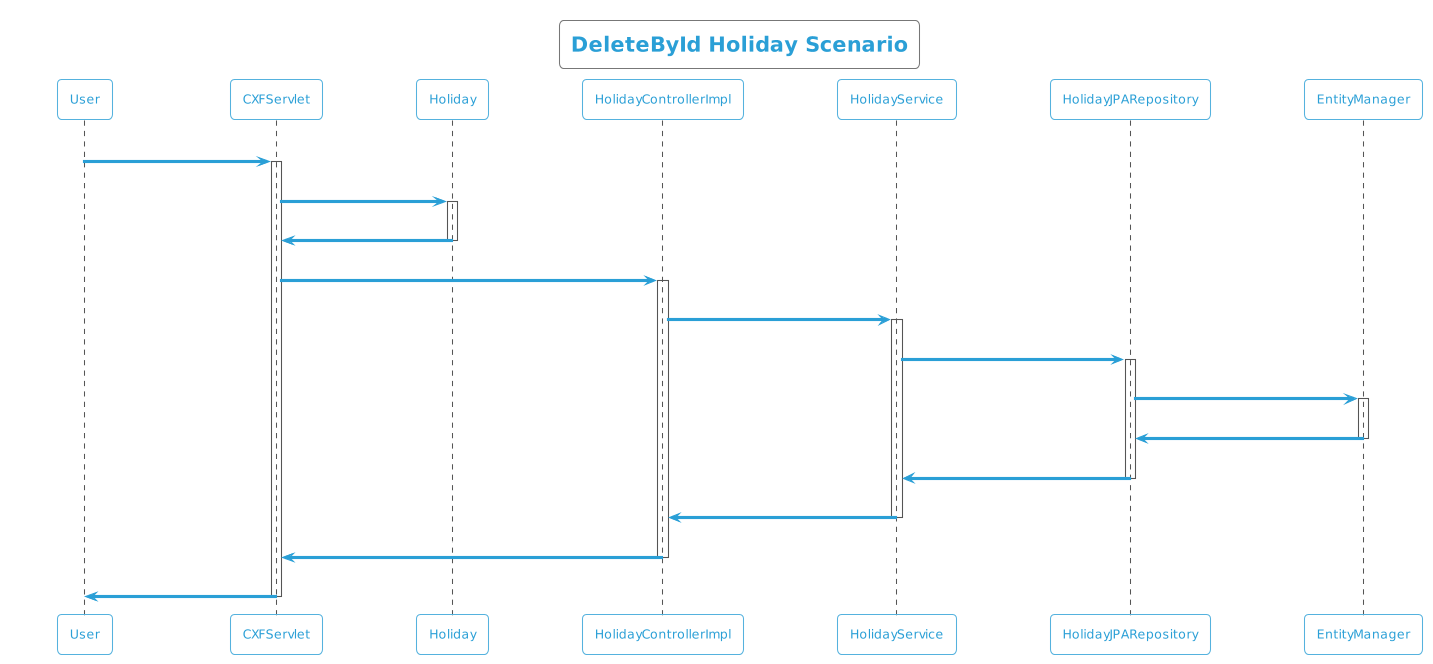

The diagram above was rendered by PlantUML. Its source (embedded in the PNG):
@startuml
!theme cyborg-outline
title DeleteById Holiday Scenario
participant User
User -> CXFServlet: DELETE, Holiday
activate CXFServlet
CXFServlet -> Holiday: << delete >>
activate Holiday
Holiday -> CXFServlet: << instance >>
deactivate Holiday
CXFServlet -> HolidayControllerImpl: delete(:Holiday)
activate HolidayControllerImpl
HolidayControllerImpl -> HolidayService: deleteById(:Holiday)
activate HolidayService
HolidayService -> HolidayJPARepository: deleteById(:Holiday)
activate HolidayJPARepository
HolidayJPARepository -> EntityManager: delete(:Holiday)
activate EntityManager
EntityManager -> HolidayJPARepository: << persisted Holiday >>
deactivate EntityManager
HolidayJPARepository -> HolidayService: << persisted Holiday >>
deactivate HolidayJPARepository
HolidayService -> HolidayControllerImpl: << persisted Holiday >>
deactivate HolidayService
HolidayControllerImpl -> CXFServlet: << persisted Holiday >>
deactivate HolidayControllerImpl
CXFServlet -> User: marshalled Holiday XML
deactivate CXFServlet
@enduml